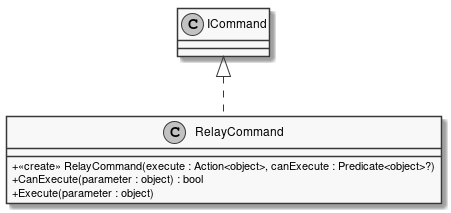

The diagram above was rendered by PlantUML. Its source (embedded in the PNG):
@startuml
skinparam monochrome true
skinparam classAttributeIconSize 0
class RelayCommand {
    + <<create>> RelayCommand(execute : Action<object>, canExecute : Predicate<object>?)
    + CanExecute(parameter : object) : bool
    + Execute(parameter : object)
}
RelayCommand .UP.|> ICommand
@enduml